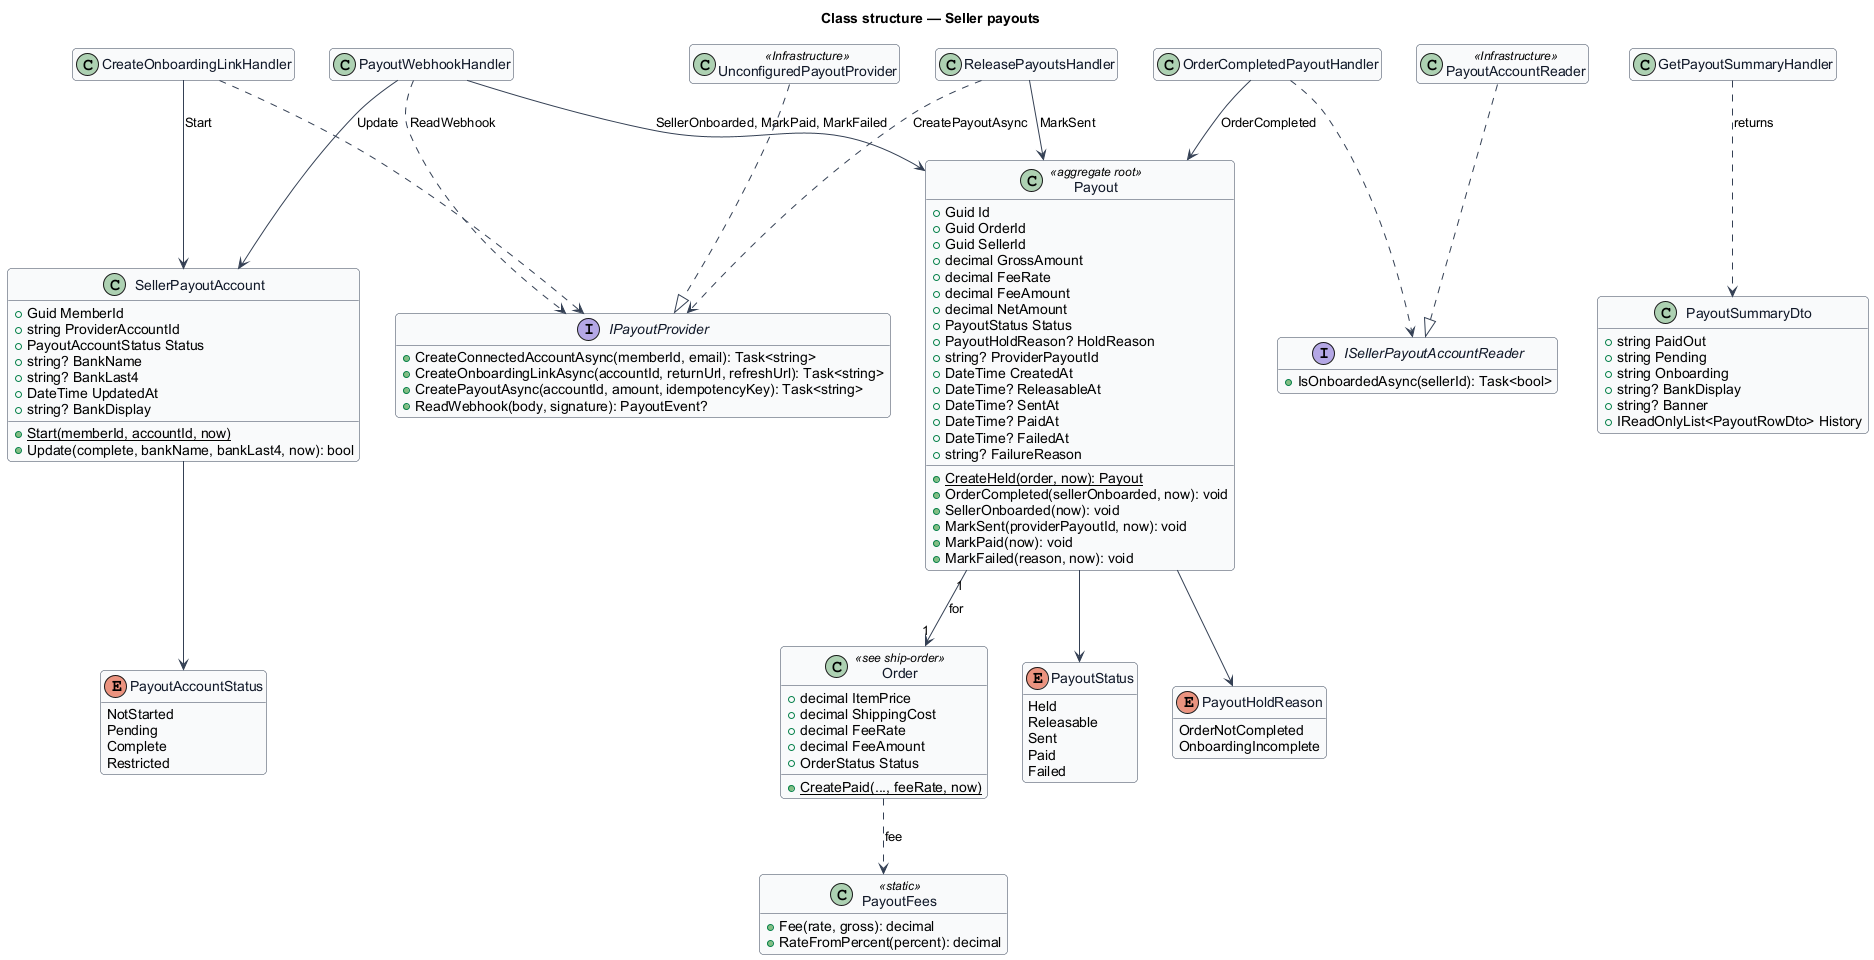

The diagram above was rendered by PlantUML. Its source (embedded in the PNG):
@startuml
skinparam backgroundColor #FFFFFF
skinparam shadowing false
skinparam roundcorner 8
skinparam defaultFontName Arial
skinparam ArrowColor #344054
skinparam class {
  BorderColor #344054
  FontColor #101828
  BackgroundColor #F9FAFB
}
hide empty members
title Class structure — Seller payouts

enum PayoutStatus {
  Held
  Releasable
  Sent
  Paid
  Failed
}
enum PayoutHoldReason {
  OrderNotCompleted
  OnboardingIncomplete
}
enum PayoutAccountStatus {
  NotStarted
  Pending
  Complete
  Restricted
}
class Payout <<aggregate root>> {
  +Guid Id
  +Guid OrderId
  +Guid SellerId
  +decimal GrossAmount
  +decimal FeeRate
  +decimal FeeAmount
  +decimal NetAmount
  +PayoutStatus Status
  +PayoutHoldReason? HoldReason
  +string? ProviderPayoutId
  +DateTime CreatedAt
  +DateTime? ReleasableAt
  +DateTime? SentAt
  +DateTime? PaidAt
  +DateTime? FailedAt
  +string? FailureReason
  +{static} CreateHeld(order, now): Payout
  +OrderCompleted(sellerOnboarded, now): void
  +SellerOnboarded(now): void
  +MarkSent(providerPayoutId, now): void
  +MarkPaid(now): void
  +MarkFailed(reason, now): void
}
class SellerPayoutAccount {
  +Guid MemberId
  +string ProviderAccountId
  +PayoutAccountStatus Status
  +string? BankName
  +string? BankLast4
  +DateTime UpdatedAt
  +string? BankDisplay
  +{static} Start(memberId, accountId, now)
  +Update(complete, bankName, bankLast4, now): bool
}
class PayoutFees <<static>> {
  +Fee(rate, gross): decimal
  +RateFromPercent(percent): decimal
}
class Order <<see ship-order>> {
  +decimal ItemPrice
  +decimal ShippingCost
  +decimal FeeRate
  +decimal FeeAmount
  +OrderStatus Status
  +{static} CreatePaid(..., feeRate, now)
}
interface IPayoutProvider {
  +CreateConnectedAccountAsync(memberId, email): Task<string>
  +CreateOnboardingLinkAsync(accountId, returnUrl, refreshUrl): Task<string>
  +CreatePayoutAsync(accountId, amount, idempotencyKey): Task<string>
  +ReadWebhook(body, signature): PayoutEvent?
}
interface ISellerPayoutAccountReader {
  +IsOnboardedAsync(sellerId): Task<bool>
}
class PayoutSummaryDto {
  +string PaidOut
  +string Pending
  +string Onboarding
  +string? BankDisplay
  +string? Banner
  +IReadOnlyList<PayoutRowDto> History
}
class GetPayoutSummaryHandler
class CreateOnboardingLinkHandler
class PayoutWebhookHandler
class OrderCompletedPayoutHandler
class ReleasePayoutsHandler
class PayoutAccountReader <<Infrastructure>>
class UnconfiguredPayoutProvider <<Infrastructure>>
Payout --> PayoutStatus
Payout --> PayoutHoldReason
Payout "1" --> "1" Order : for
SellerPayoutAccount --> PayoutAccountStatus
Order ..> PayoutFees : fee
GetPayoutSummaryHandler ..> PayoutSummaryDto : returns
CreateOnboardingLinkHandler ..> IPayoutProvider
CreateOnboardingLinkHandler --> SellerPayoutAccount : Start
PayoutWebhookHandler ..> IPayoutProvider : ReadWebhook
PayoutWebhookHandler --> SellerPayoutAccount : Update
PayoutWebhookHandler --> Payout : SellerOnboarded, MarkPaid, MarkFailed
OrderCompletedPayoutHandler --> Payout : OrderCompleted
OrderCompletedPayoutHandler ..> ISellerPayoutAccountReader
ReleasePayoutsHandler --> Payout : MarkSent
ReleasePayoutsHandler ..> IPayoutProvider : CreatePayoutAsync
PayoutAccountReader ..|> ISellerPayoutAccountReader
UnconfiguredPayoutProvider ..|> IPayoutProvider
@enduml